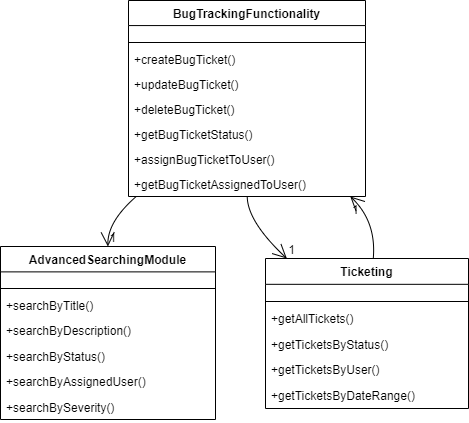

The diagram above was exported from draw.io. Its source (the exported page's mxGraphModel, read from the mxfile embedded in the PNG):
<mxGraphModel>
  <root>
    <mxCell id="0" />
    <mxCell id="1" parent="0" />
    <mxCell id="2" value="BugTrackingFunctionality" style="swimlane;fontStyle=1;align=center;verticalAlign=top;childLayout=stackLayout;horizontal=1;startSize=25.066666666666666;horizontalStack=0;resizeParent=1;resizeParentMax=0;resizeLast=0;collapsible=0;marginBottom=0;" vertex="1" parent="1">
      <mxGeometry x="136" y="8" width="237" height="196" as="geometry" />
    </mxCell>
    <mxCell id="3" style="line;strokeWidth=1;fillColor=none;align=left;verticalAlign=middle;spacingTop=-1;spacingLeft=3;spacingRight=3;rotatable=0;labelPosition=right;points=[];portConstraint=eastwest;strokeColor=inherit;" vertex="1" parent="2">
      <mxGeometry y="38" width="237" height="8" as="geometry" />
    </mxCell>
    <mxCell id="4" value="+createBugTicket()" style="text;strokeColor=none;fillColor=none;align=left;verticalAlign=top;spacingLeft=4;spacingRight=4;overflow=hidden;rotatable=0;points=[[0,0.5],[1,0.5]];portConstraint=eastwest;" vertex="1" parent="2">
      <mxGeometry y="46" width="237" height="25" as="geometry" />
    </mxCell>
    <mxCell id="5" value="+updateBugTicket()" style="text;strokeColor=none;fillColor=none;align=left;verticalAlign=top;spacingLeft=4;spacingRight=4;overflow=hidden;rotatable=0;points=[[0,0.5],[1,0.5]];portConstraint=eastwest;" vertex="1" parent="2">
      <mxGeometry y="71" width="237" height="25" as="geometry" />
    </mxCell>
    <mxCell id="6" value="+deleteBugTicket()" style="text;strokeColor=none;fillColor=none;align=left;verticalAlign=top;spacingLeft=4;spacingRight=4;overflow=hidden;rotatable=0;points=[[0,0.5],[1,0.5]];portConstraint=eastwest;" vertex="1" parent="2">
      <mxGeometry y="96" width="237" height="25" as="geometry" />
    </mxCell>
    <mxCell id="7" value="+getBugTicketStatus()" style="text;strokeColor=none;fillColor=none;align=left;verticalAlign=top;spacingLeft=4;spacingRight=4;overflow=hidden;rotatable=0;points=[[0,0.5],[1,0.5]];portConstraint=eastwest;" vertex="1" parent="2">
      <mxGeometry y="121" width="237" height="25" as="geometry" />
    </mxCell>
    <mxCell id="8" value="+assignBugTicketToUser()" style="text;strokeColor=none;fillColor=none;align=left;verticalAlign=top;spacingLeft=4;spacingRight=4;overflow=hidden;rotatable=0;points=[[0,0.5],[1,0.5]];portConstraint=eastwest;" vertex="1" parent="2">
      <mxGeometry y="146" width="237" height="25" as="geometry" />
    </mxCell>
    <mxCell id="9" value="+getBugTicketAssignedToUser()" style="text;strokeColor=none;fillColor=none;align=left;verticalAlign=top;spacingLeft=4;spacingRight=4;overflow=hidden;rotatable=0;points=[[0,0.5],[1,0.5]];portConstraint=eastwest;" vertex="1" parent="2">
      <mxGeometry y="171" width="237" height="25" as="geometry" />
    </mxCell>
    <mxCell id="10" value="AdvancedSearchingModule" style="swimlane;fontStyle=1;align=center;verticalAlign=top;childLayout=stackLayout;horizontal=1;startSize=25.384615384615383;horizontalStack=0;resizeParent=1;resizeParentMax=0;resizeLast=0;collapsible=0;marginBottom=0;" vertex="1" parent="1">
      <mxGeometry x="8" y="254" width="215" height="173" as="geometry" />
    </mxCell>
    <mxCell id="11" style="line;strokeWidth=1;fillColor=none;align=left;verticalAlign=middle;spacingTop=-1;spacingLeft=3;spacingRight=3;rotatable=0;labelPosition=right;points=[];portConstraint=eastwest;strokeColor=inherit;" vertex="1" parent="10">
      <mxGeometry y="38" width="215" height="8" as="geometry" />
    </mxCell>
    <mxCell id="12" value="+searchByTitle()" style="text;strokeColor=none;fillColor=none;align=left;verticalAlign=top;spacingLeft=4;spacingRight=4;overflow=hidden;rotatable=0;points=[[0,0.5],[1,0.5]];portConstraint=eastwest;" vertex="1" parent="10">
      <mxGeometry y="46" width="215" height="25" as="geometry" />
    </mxCell>
    <mxCell id="13" value="+searchByDescription()" style="text;strokeColor=none;fillColor=none;align=left;verticalAlign=top;spacingLeft=4;spacingRight=4;overflow=hidden;rotatable=0;points=[[0,0.5],[1,0.5]];portConstraint=eastwest;" vertex="1" parent="10">
      <mxGeometry y="71" width="215" height="25" as="geometry" />
    </mxCell>
    <mxCell id="14" value="+searchByStatus()" style="text;strokeColor=none;fillColor=none;align=left;verticalAlign=top;spacingLeft=4;spacingRight=4;overflow=hidden;rotatable=0;points=[[0,0.5],[1,0.5]];portConstraint=eastwest;" vertex="1" parent="10">
      <mxGeometry y="97" width="215" height="25" as="geometry" />
    </mxCell>
    <mxCell id="15" value="+searchByAssignedUser()" style="text;strokeColor=none;fillColor=none;align=left;verticalAlign=top;spacingLeft=4;spacingRight=4;overflow=hidden;rotatable=0;points=[[0,0.5],[1,0.5]];portConstraint=eastwest;" vertex="1" parent="10">
      <mxGeometry y="122" width="215" height="25" as="geometry" />
    </mxCell>
    <mxCell id="16" value="+searchBySeverity()" style="text;strokeColor=none;fillColor=none;align=left;verticalAlign=top;spacingLeft=4;spacingRight=4;overflow=hidden;rotatable=0;points=[[0,0.5],[1,0.5]];portConstraint=eastwest;" vertex="1" parent="10">
      <mxGeometry y="148" width="215" height="25" as="geometry" />
    </mxCell>
    <mxCell id="17" value="Ticketing" style="swimlane;fontStyle=1;align=center;verticalAlign=top;childLayout=stackLayout;horizontal=1;startSize=25.818181818181817;horizontalStack=0;resizeParent=1;resizeParentMax=0;resizeLast=0;collapsible=0;marginBottom=0;" vertex="1" parent="1">
      <mxGeometry x="273" y="266" width="203" height="150" as="geometry" />
    </mxCell>
    <mxCell id="18" style="line;strokeWidth=1;fillColor=none;align=left;verticalAlign=middle;spacingTop=-1;spacingLeft=3;spacingRight=3;rotatable=0;labelPosition=right;points=[];portConstraint=eastwest;strokeColor=inherit;" vertex="1" parent="17">
      <mxGeometry y="39" width="203" height="8" as="geometry" />
    </mxCell>
    <mxCell id="19" value="+getAllTickets()" style="text;strokeColor=none;fillColor=none;align=left;verticalAlign=top;spacingLeft=4;spacingRight=4;overflow=hidden;rotatable=0;points=[[0,0.5],[1,0.5]];portConstraint=eastwest;" vertex="1" parent="17">
      <mxGeometry y="47" width="203" height="26" as="geometry" />
    </mxCell>
    <mxCell id="20" value="+getTicketsByStatus()" style="text;strokeColor=none;fillColor=none;align=left;verticalAlign=top;spacingLeft=4;spacingRight=4;overflow=hidden;rotatable=0;points=[[0,0.5],[1,0.5]];portConstraint=eastwest;" vertex="1" parent="17">
      <mxGeometry y="73" width="203" height="26" as="geometry" />
    </mxCell>
    <mxCell id="21" value="+getTicketsByUser()" style="text;strokeColor=none;fillColor=none;align=left;verticalAlign=top;spacingLeft=4;spacingRight=4;overflow=hidden;rotatable=0;points=[[0,0.5],[1,0.5]];portConstraint=eastwest;" vertex="1" parent="17">
      <mxGeometry y="98" width="203" height="26" as="geometry" />
    </mxCell>
    <mxCell id="22" value="+getTicketsByDateRange()" style="text;strokeColor=none;fillColor=none;align=left;verticalAlign=top;spacingLeft=4;spacingRight=4;overflow=hidden;rotatable=0;points=[[0,0.5],[1,0.5]];portConstraint=eastwest;" vertex="1" parent="17">
      <mxGeometry y="124" width="203" height="26" as="geometry" />
    </mxCell>
    <mxCell id="23" value="" style="curved=1;startArrow=none;endArrow=open;endSize=12;exitX=0.03256856540084388;exitY=1;entryX=0.4995276162790698;entryY=0;" edge="1" parent="1" source="2" target="10">
      <mxGeometry relative="1" as="geometry">
        <Array as="points">
          <mxPoint x="115" y="229" />
        </Array>
      </mxGeometry>
    </mxCell>
    <mxCell id="24" value="1" style="edgeLabel;resizable=0;labelBackgroundColor=none;fontSize=12;align=left;verticalAlign=bottom;" vertex="1" parent="23">
      <mxGeometry x="1" relative="1" as="geometry" />
    </mxCell>
    <mxCell id="25" value="" style="curved=1;startArrow=none;endArrow=open;endSize=12;exitX=0.5009889240506329;exitY=1;entryX=0.10246060355872663;entryY=-0.0033333333333333335;" edge="1" parent="1" source="2" target="17">
      <mxGeometry relative="1" as="geometry">
        <Array as="points">
          <mxPoint x="255" y="229" />
        </Array>
      </mxGeometry>
    </mxCell>
    <mxCell id="26" value="1" style="edgeLabel;resizable=0;labelBackgroundColor=none;fontSize=12;align=left;verticalAlign=bottom;" vertex="1" parent="25">
      <mxGeometry x="1" relative="1" as="geometry" />
    </mxCell>
    <mxCell id="27" value="" style="curved=1;startArrow=none;endArrow=open;endSize=12;exitX=0.5310185709315426;exitY=-0.0033333333333333335;entryX=0.9357912250008574;entryY=1;" edge="1" parent="1" source="17" target="2">
      <mxGeometry relative="1" as="geometry">
        <Array as="points">
          <mxPoint x="384" y="229" />
        </Array>
      </mxGeometry>
    </mxCell>
    <mxCell id="28" value="1" style="edgeLabel;resizable=0;labelBackgroundColor=none;fontSize=12;align=left;verticalAlign=top;" vertex="1" parent="27">
      <mxGeometry x="1" relative="1" as="geometry" />
    </mxCell>
  </root>
</mxGraphModel>